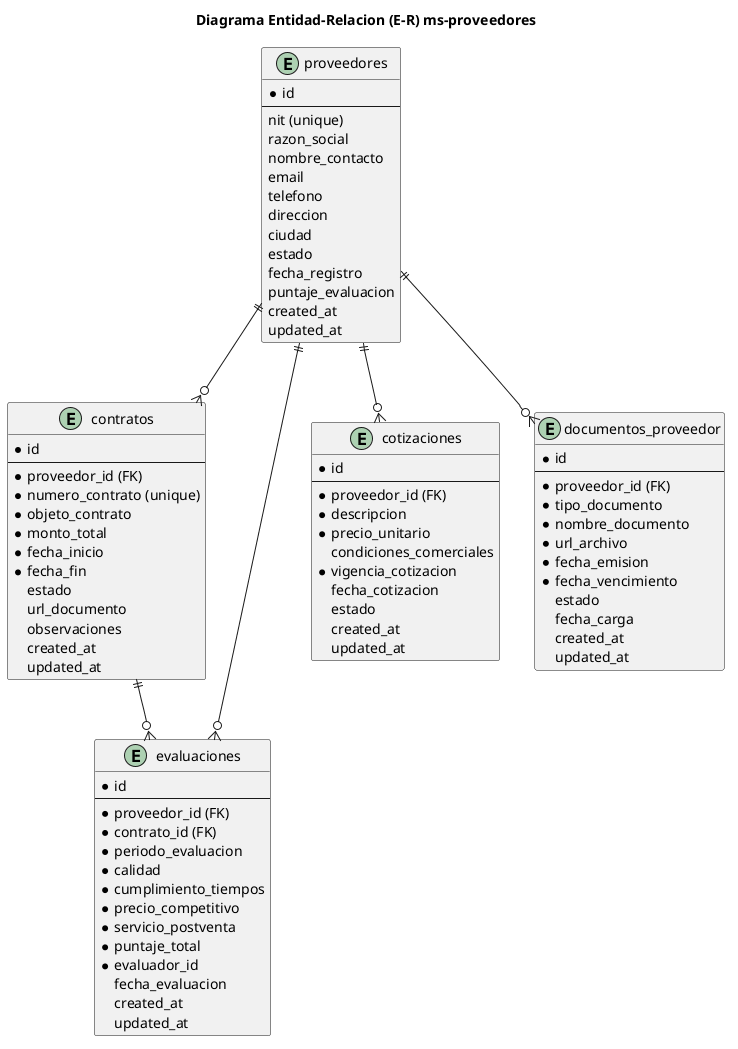

The diagram above was rendered by PlantUML. Its source (embedded in the PNG):
@startuml
title Diagrama Entidad-Relacion (E-R) ms-proveedores

entity proveedores {
  * id
  --
  nit (unique)
  razon_social
  nombre_contacto
  email
  telefono
  direccion
  ciudad
  estado
  fecha_registro
  puntaje_evaluacion
  created_at
  updated_at
}

entity contratos {
  * id
  --
  * proveedor_id (FK)
  * numero_contrato (unique)
  * objeto_contrato
  * monto_total
  * fecha_inicio
  * fecha_fin
  estado
  url_documento
  observaciones
  created_at
  updated_at
}

entity evaluaciones {
  * id
  --
  * proveedor_id (FK)
  * contrato_id (FK)
  * periodo_evaluacion
  * calidad
  * cumplimiento_tiempos
  * precio_competitivo
  * servicio_postventa
  * puntaje_total
  * evaluador_id
  fecha_evaluacion
  created_at
  updated_at
}

entity cotizaciones {
  * id
  --
  * proveedor_id (FK)
  * descripcion
  * precio_unitario
  condiciones_comerciales
  * vigencia_cotizacion
  fecha_cotizacion
  estado
  created_at
  updated_at
}

entity documentos_proveedor {
  * id
  --
  * proveedor_id (FK)
  * tipo_documento
  * nombre_documento
  * url_archivo
  * fecha_emision
  * fecha_vencimiento
  estado
  fecha_carga
  created_at
  updated_at
}

proveedores ||--o{ contratos
proveedores ||--o{ evaluaciones
contratos ||--o{ evaluaciones
proveedores ||--o{ cotizaciones
proveedores ||--o{ documentos_proveedor

@enduml